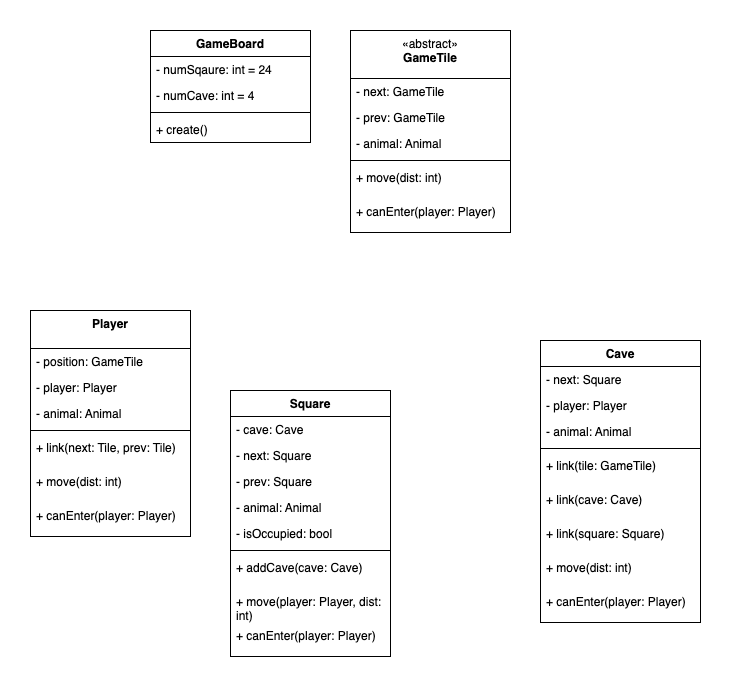

The diagram above was exported from draw.io. Its source (the exported page's mxGraphModel, read from the mxfile embedded in the PNG):
<mxGraphModel dx="763" dy="582" grid="1" gridSize="10" guides="1" tooltips="1" connect="1" arrows="1" fold="1" page="1" pageScale="1" pageWidth="827" pageHeight="1169" math="0" shadow="0">
  <root>
    <mxCell id="WIyWlLk6GJQsqaUBKTNV-0" />
    <mxCell id="WIyWlLk6GJQsqaUBKTNV-1" parent="WIyWlLk6GJQsqaUBKTNV-0" />
    <mxCell id="UOl7sdNhsDY9Ae5HG_3c-8" value="GameBoard" style="swimlane;fontStyle=1;align=center;verticalAlign=top;childLayout=stackLayout;horizontal=1;startSize=26;horizontalStack=0;resizeParent=1;resizeParentMax=0;resizeLast=0;collapsible=0;marginBottom=0;whiteSpace=wrap;html=1;" vertex="1" parent="WIyWlLk6GJQsqaUBKTNV-1">
      <mxGeometry x="240" y="280" width="160" height="112" as="geometry">
        <mxRectangle x="260" y="310" width="100" height="30" as="alternateBounds" />
      </mxGeometry>
    </mxCell>
    <mxCell id="UOl7sdNhsDY9Ae5HG_3c-9" value="- numSqaure: int = 24" style="text;strokeColor=none;fillColor=none;align=left;verticalAlign=top;spacingLeft=4;spacingRight=4;overflow=hidden;rotatable=0;points=[[0,0.5],[1,0.5]];portConstraint=eastwest;whiteSpace=wrap;html=1;" vertex="1" parent="UOl7sdNhsDY9Ae5HG_3c-8">
      <mxGeometry y="26" width="160" height="26" as="geometry" />
    </mxCell>
    <mxCell id="UOl7sdNhsDY9Ae5HG_3c-25" value="- numCave: int = 4" style="text;strokeColor=none;fillColor=none;align=left;verticalAlign=top;spacingLeft=4;spacingRight=4;overflow=hidden;rotatable=0;points=[[0,0.5],[1,0.5]];portConstraint=eastwest;whiteSpace=wrap;html=1;" vertex="1" parent="UOl7sdNhsDY9Ae5HG_3c-8">
      <mxGeometry y="52" width="160" height="26" as="geometry" />
    </mxCell>
    <mxCell id="UOl7sdNhsDY9Ae5HG_3c-10" value="" style="line;strokeWidth=1;fillColor=none;align=left;verticalAlign=middle;spacingTop=-1;spacingLeft=3;spacingRight=3;rotatable=0;labelPosition=right;points=[];portConstraint=eastwest;strokeColor=inherit;" vertex="1" parent="UOl7sdNhsDY9Ae5HG_3c-8">
      <mxGeometry y="78" width="160" height="8" as="geometry" />
    </mxCell>
    <mxCell id="UOl7sdNhsDY9Ae5HG_3c-11" value="+ create()" style="text;strokeColor=none;fillColor=none;align=left;verticalAlign=top;spacingLeft=4;spacingRight=4;overflow=hidden;rotatable=0;points=[[0,0.5],[1,0.5]];portConstraint=eastwest;whiteSpace=wrap;html=1;" vertex="1" parent="UOl7sdNhsDY9Ae5HG_3c-8">
      <mxGeometry y="86" width="160" height="26" as="geometry" />
    </mxCell>
    <mxCell id="UOl7sdNhsDY9Ae5HG_3c-12" value="Square" style="swimlane;fontStyle=1;align=center;verticalAlign=top;childLayout=stackLayout;horizontal=1;startSize=26;horizontalStack=0;resizeParent=1;resizeParentMax=0;resizeLast=0;collapsible=0;marginBottom=0;whiteSpace=wrap;html=1;noLabel=0;portConstraintRotation=0;connectable=1;fixDash=0;container=1;dropTarget=1;expand=1;editable=1;movable=1;resizable=1;rotatable=1;deletable=1;locked=0;autosize=1;enumerate=0;comic=0;swimlaneBody=1;swimlaneLine=1;glass=0;shadow=0;rounded=0;" vertex="1" parent="WIyWlLk6GJQsqaUBKTNV-1">
      <mxGeometry x="320" y="640" width="160" height="266" as="geometry">
        <mxRectangle x="260" y="310" width="100" height="30" as="alternateBounds" />
      </mxGeometry>
    </mxCell>
    <mxCell id="UOl7sdNhsDY9Ae5HG_3c-46" value="- cave: Cave" style="text;strokeColor=none;fillColor=none;align=left;verticalAlign=top;spacingLeft=4;spacingRight=4;overflow=hidden;rotatable=0;points=[[0,0.5],[1,0.5]];portConstraint=eastwest;whiteSpace=wrap;html=1;" vertex="1" parent="UOl7sdNhsDY9Ae5HG_3c-12">
      <mxGeometry y="26" width="160" height="26" as="geometry" />
    </mxCell>
    <mxCell id="UOl7sdNhsDY9Ae5HG_3c-13" value="- next: Square" style="text;strokeColor=none;fillColor=none;align=left;verticalAlign=top;spacingLeft=4;spacingRight=4;overflow=hidden;rotatable=0;points=[[0,0.5],[1,0.5]];portConstraint=eastwest;whiteSpace=wrap;html=1;collapsible=0;" vertex="1" parent="UOl7sdNhsDY9Ae5HG_3c-12">
      <mxGeometry y="52" width="160" height="26" as="geometry" />
    </mxCell>
    <mxCell id="UOl7sdNhsDY9Ae5HG_3c-20" value="- prev: Square" style="text;strokeColor=none;fillColor=none;align=left;verticalAlign=top;spacingLeft=4;spacingRight=4;overflow=hidden;rotatable=0;points=[[0,0.5],[1,0.5]];portConstraint=eastwest;whiteSpace=wrap;html=1;" vertex="1" parent="UOl7sdNhsDY9Ae5HG_3c-12">
      <mxGeometry y="78" width="160" height="26" as="geometry" />
    </mxCell>
    <mxCell id="UOl7sdNhsDY9Ae5HG_3c-67" value="- animal: Animal" style="text;strokeColor=none;fillColor=none;align=left;verticalAlign=top;spacingLeft=4;spacingRight=4;overflow=hidden;rotatable=0;points=[[0,0.5],[1,0.5]];portConstraint=eastwest;whiteSpace=wrap;html=1;" vertex="1" parent="UOl7sdNhsDY9Ae5HG_3c-12">
      <mxGeometry y="104" width="160" height="26" as="geometry" />
    </mxCell>
    <mxCell id="UOl7sdNhsDY9Ae5HG_3c-22" value="- isOccupied: bool" style="text;strokeColor=none;fillColor=none;align=left;verticalAlign=top;spacingLeft=4;spacingRight=4;overflow=hidden;rotatable=0;points=[[0,0.5],[1,0.5]];portConstraint=eastwest;whiteSpace=wrap;html=1;" vertex="1" parent="UOl7sdNhsDY9Ae5HG_3c-12">
      <mxGeometry y="130" width="160" height="26" as="geometry" />
    </mxCell>
    <mxCell id="UOl7sdNhsDY9Ae5HG_3c-14" value="" style="line;strokeWidth=1;fillColor=none;align=left;verticalAlign=middle;spacingTop=-1;spacingLeft=3;spacingRight=3;rotatable=0;labelPosition=right;points=[];portConstraint=eastwest;strokeColor=inherit;" vertex="1" parent="UOl7sdNhsDY9Ae5HG_3c-12">
      <mxGeometry y="156" width="160" height="8" as="geometry" />
    </mxCell>
    <mxCell id="UOl7sdNhsDY9Ae5HG_3c-47" value="+ addCave(cave: Cave)" style="text;strokeColor=none;fillColor=none;align=left;verticalAlign=top;spacingLeft=4;spacingRight=4;overflow=hidden;rotatable=0;points=[[0,0.5],[1,0.5]];portConstraint=eastwest;whiteSpace=wrap;html=1;autosize=0;fixedWidth=0;resizable=1;resizeWidth=0;resizeHeight=0;" vertex="1" parent="UOl7sdNhsDY9Ae5HG_3c-12">
      <mxGeometry y="164" width="160" height="34" as="geometry" />
    </mxCell>
    <mxCell id="UOl7sdNhsDY9Ae5HG_3c-23" value="+ move(player: Player, dist: int)" style="text;strokeColor=none;fillColor=none;align=left;verticalAlign=top;spacingLeft=4;spacingRight=4;overflow=hidden;rotatable=0;points=[[0,0.5],[1,0.5]];portConstraint=eastwest;whiteSpace=wrap;html=1;autosize=0;fixedWidth=0;resizable=1;resizeWidth=0;resizeHeight=0;" vertex="1" parent="UOl7sdNhsDY9Ae5HG_3c-12">
      <mxGeometry y="198" width="160" height="34" as="geometry" />
    </mxCell>
    <mxCell id="UOl7sdNhsDY9Ae5HG_3c-24" value="+ canEnter(player: Player)" style="text;strokeColor=none;fillColor=none;align=left;verticalAlign=top;spacingLeft=4;spacingRight=4;overflow=hidden;rotatable=0;points=[[0,0.5],[1,0.5]];portConstraint=eastwest;whiteSpace=wrap;html=1;autosize=0;fixedWidth=0;resizable=1;resizeWidth=0;resizeHeight=0;" vertex="1" parent="UOl7sdNhsDY9Ae5HG_3c-12">
      <mxGeometry y="232" width="160" height="34" as="geometry" />
    </mxCell>
    <mxCell id="UOl7sdNhsDY9Ae5HG_3c-28" value="&lt;div&gt;&lt;span style=&quot;font-weight: 400; background-color: initial;&quot;&gt;«&lt;/span&gt;&lt;span style=&quot;font-weight: 400;&quot;&gt;abstract&lt;/span&gt;&lt;span style=&quot;font-weight: 400; background-color: initial;&quot;&gt;»&lt;/span&gt;&lt;br style=&quot;font-weight: 400;&quot;&gt;&lt;/div&gt;GameTile" style="swimlane;fontStyle=1;align=center;verticalAlign=top;childLayout=stackLayout;horizontal=1;startSize=48;horizontalStack=0;resizeParent=1;resizeParentMax=0;resizeLast=0;collapsible=0;marginBottom=0;whiteSpace=wrap;html=1;noLabel=0;portConstraintRotation=0;connectable=1;fixDash=0;container=1;dropTarget=1;expand=1;editable=1;movable=1;resizable=1;rotatable=1;deletable=1;locked=0;autosize=1;enumerate=0;comic=0;swimlaneBody=1;swimlaneLine=1;glass=0;shadow=0;rounded=0;absoluteArcSize=0;" vertex="1" parent="WIyWlLk6GJQsqaUBKTNV-1">
      <mxGeometry x="440" y="280" width="160" height="202" as="geometry">
        <mxRectangle x="260" y="310" width="100" height="30" as="alternateBounds" />
      </mxGeometry>
    </mxCell>
    <mxCell id="UOl7sdNhsDY9Ae5HG_3c-68" value="- next: GameTile" style="text;strokeColor=none;fillColor=none;align=left;verticalAlign=top;spacingLeft=4;spacingRight=4;overflow=hidden;rotatable=0;points=[[0,0.5],[1,0.5]];portConstraint=eastwest;whiteSpace=wrap;html=1;" vertex="1" parent="UOl7sdNhsDY9Ae5HG_3c-28">
      <mxGeometry y="48" width="160" height="26" as="geometry" />
    </mxCell>
    <mxCell id="UOl7sdNhsDY9Ae5HG_3c-69" value="- prev: GameTile" style="text;strokeColor=none;fillColor=none;align=left;verticalAlign=top;spacingLeft=4;spacingRight=4;overflow=hidden;rotatable=0;points=[[0,0.5],[1,0.5]];portConstraint=eastwest;whiteSpace=wrap;html=1;" vertex="1" parent="UOl7sdNhsDY9Ae5HG_3c-28">
      <mxGeometry y="74" width="160" height="26" as="geometry" />
    </mxCell>
    <mxCell id="UOl7sdNhsDY9Ae5HG_3c-70" value="- animal: Animal" style="text;strokeColor=none;fillColor=none;align=left;verticalAlign=top;spacingLeft=4;spacingRight=4;overflow=hidden;rotatable=0;points=[[0,0.5],[1,0.5]];portConstraint=eastwest;whiteSpace=wrap;html=1;" vertex="1" parent="UOl7sdNhsDY9Ae5HG_3c-28">
      <mxGeometry y="100" width="160" height="26" as="geometry" />
    </mxCell>
    <mxCell id="UOl7sdNhsDY9Ae5HG_3c-32" value="" style="line;strokeWidth=1;fillColor=none;align=left;verticalAlign=middle;spacingTop=-1;spacingLeft=3;spacingRight=3;rotatable=0;labelPosition=right;points=[];portConstraint=eastwest;strokeColor=inherit;" vertex="1" parent="UOl7sdNhsDY9Ae5HG_3c-28">
      <mxGeometry y="126" width="160" height="8" as="geometry" />
    </mxCell>
    <mxCell id="UOl7sdNhsDY9Ae5HG_3c-34" value="+ move(dist: int)" style="text;strokeColor=none;fillColor=none;align=left;verticalAlign=top;spacingLeft=4;spacingRight=4;overflow=hidden;rotatable=0;points=[[0,0.5],[1,0.5]];portConstraint=eastwest;whiteSpace=wrap;html=1;autosize=0;fixedWidth=0;resizable=1;resizeWidth=0;resizeHeight=0;" vertex="1" parent="UOl7sdNhsDY9Ae5HG_3c-28">
      <mxGeometry y="134" width="160" height="34" as="geometry" />
    </mxCell>
    <mxCell id="UOl7sdNhsDY9Ae5HG_3c-35" value="+ canEnter(player: Player)" style="text;strokeColor=none;fillColor=none;align=left;verticalAlign=top;spacingLeft=4;spacingRight=4;overflow=hidden;rotatable=0;points=[[0,0.5],[1,0.5]];portConstraint=eastwest;whiteSpace=wrap;html=1;autosize=0;fixedWidth=0;resizable=1;resizeWidth=0;resizeHeight=0;" vertex="1" parent="UOl7sdNhsDY9Ae5HG_3c-28">
      <mxGeometry y="168" width="160" height="34" as="geometry" />
    </mxCell>
    <mxCell id="UOl7sdNhsDY9Ae5HG_3c-38" value="Cave" style="swimlane;fontStyle=1;align=center;verticalAlign=top;childLayout=stackLayout;horizontal=1;startSize=26;horizontalStack=0;resizeParent=1;resizeParentMax=0;resizeLast=0;collapsible=0;marginBottom=0;whiteSpace=wrap;html=1;noLabel=0;portConstraintRotation=0;connectable=1;fixDash=0;container=1;dropTarget=1;expand=1;editable=1;movable=1;resizable=1;rotatable=1;deletable=1;locked=0;autosize=1;enumerate=0;comic=0;swimlaneBody=1;swimlaneLine=1;glass=0;shadow=0;rounded=0;" vertex="1" parent="WIyWlLk6GJQsqaUBKTNV-1">
      <mxGeometry x="630" y="590" width="160" height="282" as="geometry">
        <mxRectangle x="260" y="310" width="100" height="30" as="alternateBounds" />
      </mxGeometry>
    </mxCell>
    <mxCell id="UOl7sdNhsDY9Ae5HG_3c-39" value="- next: Square" style="text;strokeColor=none;fillColor=none;align=left;verticalAlign=top;spacingLeft=4;spacingRight=4;overflow=hidden;rotatable=0;points=[[0,0.5],[1,0.5]];portConstraint=eastwest;whiteSpace=wrap;html=1;collapsible=0;" vertex="1" parent="UOl7sdNhsDY9Ae5HG_3c-38">
      <mxGeometry y="26" width="160" height="26" as="geometry" />
    </mxCell>
    <mxCell id="UOl7sdNhsDY9Ae5HG_3c-40" value="- player: Player" style="text;strokeColor=none;fillColor=none;align=left;verticalAlign=top;spacingLeft=4;spacingRight=4;overflow=hidden;rotatable=0;points=[[0,0.5],[1,0.5]];portConstraint=eastwest;whiteSpace=wrap;html=1;" vertex="1" parent="UOl7sdNhsDY9Ae5HG_3c-38">
      <mxGeometry y="52" width="160" height="26" as="geometry" />
    </mxCell>
    <mxCell id="UOl7sdNhsDY9Ae5HG_3c-41" value="- animal: Animal" style="text;strokeColor=none;fillColor=none;align=left;verticalAlign=top;spacingLeft=4;spacingRight=4;overflow=hidden;rotatable=0;points=[[0,0.5],[1,0.5]];portConstraint=eastwest;whiteSpace=wrap;html=1;" vertex="1" parent="UOl7sdNhsDY9Ae5HG_3c-38">
      <mxGeometry y="78" width="160" height="26" as="geometry" />
    </mxCell>
    <mxCell id="UOl7sdNhsDY9Ae5HG_3c-42" value="" style="line;strokeWidth=1;fillColor=none;align=left;verticalAlign=middle;spacingTop=-1;spacingLeft=3;spacingRight=3;rotatable=0;labelPosition=right;points=[];portConstraint=eastwest;strokeColor=inherit;" vertex="1" parent="UOl7sdNhsDY9Ae5HG_3c-38">
      <mxGeometry y="104" width="160" height="8" as="geometry" />
    </mxCell>
    <mxCell id="UOl7sdNhsDY9Ae5HG_3c-72" value="+ link(tile: GameTile)" style="text;strokeColor=none;fillColor=none;align=left;verticalAlign=top;spacingLeft=4;spacingRight=4;overflow=hidden;rotatable=0;points=[[0,0.5],[1,0.5]];portConstraint=eastwest;whiteSpace=wrap;html=1;autosize=0;fixedWidth=0;resizable=1;resizeWidth=0;resizeHeight=0;" vertex="1" parent="UOl7sdNhsDY9Ae5HG_3c-38">
      <mxGeometry y="112" width="160" height="34" as="geometry" />
    </mxCell>
    <mxCell id="UOl7sdNhsDY9Ae5HG_3c-74" value="+ link(cave: Cave)" style="text;strokeColor=none;fillColor=none;align=left;verticalAlign=top;spacingLeft=4;spacingRight=4;overflow=hidden;rotatable=0;points=[[0,0.5],[1,0.5]];portConstraint=eastwest;whiteSpace=wrap;html=1;autosize=0;fixedWidth=0;resizable=1;resizeWidth=0;resizeHeight=0;" vertex="1" parent="UOl7sdNhsDY9Ae5HG_3c-38">
      <mxGeometry y="146" width="160" height="34" as="geometry" />
    </mxCell>
    <mxCell id="UOl7sdNhsDY9Ae5HG_3c-73" value="+ link(square: Square)" style="text;strokeColor=none;fillColor=none;align=left;verticalAlign=top;spacingLeft=4;spacingRight=4;overflow=hidden;rotatable=0;points=[[0,0.5],[1,0.5]];portConstraint=eastwest;whiteSpace=wrap;html=1;autosize=0;fixedWidth=0;resizable=1;resizeWidth=0;resizeHeight=0;" vertex="1" parent="UOl7sdNhsDY9Ae5HG_3c-38">
      <mxGeometry y="180" width="160" height="34" as="geometry" />
    </mxCell>
    <mxCell id="UOl7sdNhsDY9Ae5HG_3c-44" value="+ move(dist: int)" style="text;strokeColor=none;fillColor=none;align=left;verticalAlign=top;spacingLeft=4;spacingRight=4;overflow=hidden;rotatable=0;points=[[0,0.5],[1,0.5]];portConstraint=eastwest;whiteSpace=wrap;html=1;autosize=0;fixedWidth=0;resizable=1;resizeWidth=0;resizeHeight=0;" vertex="1" parent="UOl7sdNhsDY9Ae5HG_3c-38">
      <mxGeometry y="214" width="160" height="34" as="geometry" />
    </mxCell>
    <mxCell id="UOl7sdNhsDY9Ae5HG_3c-45" value="+ canEnter(player: Player)" style="text;strokeColor=none;fillColor=none;align=left;verticalAlign=top;spacingLeft=4;spacingRight=4;overflow=hidden;rotatable=0;points=[[0,0.5],[1,0.5]];portConstraint=eastwest;whiteSpace=wrap;html=1;autosize=0;fixedWidth=0;resizable=1;resizeWidth=0;resizeHeight=0;" vertex="1" parent="UOl7sdNhsDY9Ae5HG_3c-38">
      <mxGeometry y="248" width="160" height="34" as="geometry" />
    </mxCell>
    <mxCell id="UOl7sdNhsDY9Ae5HG_3c-59" value="Player" style="swimlane;fontStyle=1;align=center;verticalAlign=top;childLayout=stackLayout;horizontal=1;startSize=38;horizontalStack=0;resizeParent=1;resizeParentMax=0;resizeLast=0;collapsible=0;marginBottom=0;whiteSpace=wrap;html=1;noLabel=0;portConstraintRotation=0;connectable=1;fixDash=0;container=1;dropTarget=1;expand=1;editable=1;movable=1;resizable=1;rotatable=1;deletable=1;locked=0;autosize=1;enumerate=0;comic=0;swimlaneBody=1;swimlaneLine=1;glass=0;shadow=0;rounded=0;" vertex="1" parent="WIyWlLk6GJQsqaUBKTNV-1">
      <mxGeometry x="120" y="560" width="160" height="226" as="geometry">
        <mxRectangle x="260" y="310" width="100" height="30" as="alternateBounds" />
      </mxGeometry>
    </mxCell>
    <mxCell id="UOl7sdNhsDY9Ae5HG_3c-60" value="- position: GameTile" style="text;strokeColor=none;fillColor=none;align=left;verticalAlign=top;spacingLeft=4;spacingRight=4;overflow=hidden;rotatable=0;points=[[0,0.5],[1,0.5]];portConstraint=eastwest;whiteSpace=wrap;html=1;collapsible=0;" vertex="1" parent="UOl7sdNhsDY9Ae5HG_3c-59">
      <mxGeometry y="38" width="160" height="26" as="geometry" />
    </mxCell>
    <mxCell id="UOl7sdNhsDY9Ae5HG_3c-61" value="- player: Player" style="text;strokeColor=none;fillColor=none;align=left;verticalAlign=top;spacingLeft=4;spacingRight=4;overflow=hidden;rotatable=0;points=[[0,0.5],[1,0.5]];portConstraint=eastwest;whiteSpace=wrap;html=1;" vertex="1" parent="UOl7sdNhsDY9Ae5HG_3c-59">
      <mxGeometry y="64" width="160" height="26" as="geometry" />
    </mxCell>
    <mxCell id="UOl7sdNhsDY9Ae5HG_3c-62" value="- animal: Animal" style="text;strokeColor=none;fillColor=none;align=left;verticalAlign=top;spacingLeft=4;spacingRight=4;overflow=hidden;rotatable=0;points=[[0,0.5],[1,0.5]];portConstraint=eastwest;whiteSpace=wrap;html=1;" vertex="1" parent="UOl7sdNhsDY9Ae5HG_3c-59">
      <mxGeometry y="90" width="160" height="26" as="geometry" />
    </mxCell>
    <mxCell id="UOl7sdNhsDY9Ae5HG_3c-63" value="" style="line;strokeWidth=1;fillColor=none;align=left;verticalAlign=middle;spacingTop=-1;spacingLeft=3;spacingRight=3;rotatable=0;labelPosition=right;points=[];portConstraint=eastwest;strokeColor=inherit;" vertex="1" parent="UOl7sdNhsDY9Ae5HG_3c-59">
      <mxGeometry y="116" width="160" height="8" as="geometry" />
    </mxCell>
    <mxCell id="UOl7sdNhsDY9Ae5HG_3c-64" value="+ link(next: Tile, prev: Tile)" style="text;strokeColor=none;fillColor=none;align=left;verticalAlign=top;spacingLeft=4;spacingRight=4;overflow=hidden;rotatable=0;points=[[0,0.5],[1,0.5]];portConstraint=eastwest;whiteSpace=wrap;html=1;autosize=0;fixedWidth=0;resizable=1;resizeWidth=0;resizeHeight=0;" vertex="1" parent="UOl7sdNhsDY9Ae5HG_3c-59">
      <mxGeometry y="124" width="160" height="34" as="geometry" />
    </mxCell>
    <mxCell id="UOl7sdNhsDY9Ae5HG_3c-65" value="+ move(dist: int)" style="text;strokeColor=none;fillColor=none;align=left;verticalAlign=top;spacingLeft=4;spacingRight=4;overflow=hidden;rotatable=0;points=[[0,0.5],[1,0.5]];portConstraint=eastwest;whiteSpace=wrap;html=1;autosize=0;fixedWidth=0;resizable=1;resizeWidth=0;resizeHeight=0;" vertex="1" parent="UOl7sdNhsDY9Ae5HG_3c-59">
      <mxGeometry y="158" width="160" height="34" as="geometry" />
    </mxCell>
    <mxCell id="UOl7sdNhsDY9Ae5HG_3c-66" value="+ canEnter(player: Player)" style="text;strokeColor=none;fillColor=none;align=left;verticalAlign=top;spacingLeft=4;spacingRight=4;overflow=hidden;rotatable=0;points=[[0,0.5],[1,0.5]];portConstraint=eastwest;whiteSpace=wrap;html=1;autosize=0;fixedWidth=0;resizable=1;resizeWidth=0;resizeHeight=0;" vertex="1" parent="UOl7sdNhsDY9Ae5HG_3c-59">
      <mxGeometry y="192" width="160" height="34" as="geometry" />
    </mxCell>
  </root>
</mxGraphModel>